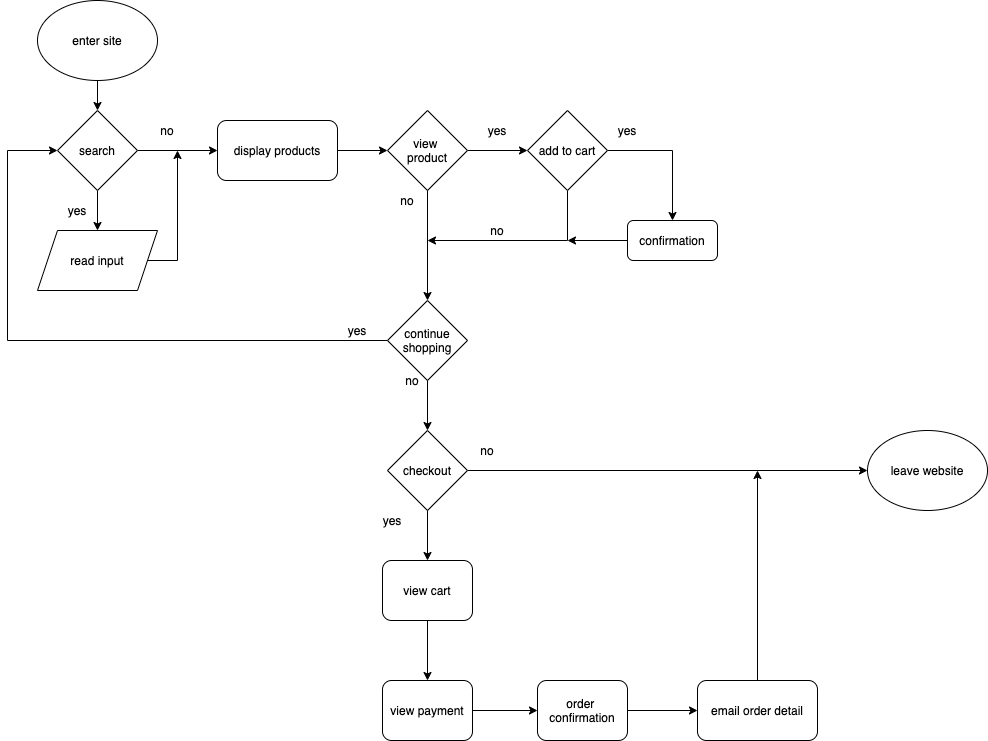

The diagram above was exported from draw.io. Its source (the exported page's mxGraphModel, read from the mxfile embedded in the PNG):
<mxGraphModel dx="482" dy="228" grid="1" gridSize="10" guides="1" tooltips="1" connect="1" arrows="1" fold="1" page="1" pageScale="1" pageWidth="850" pageHeight="1100" math="0" shadow="0">
  <root>
    <mxCell id="0" />
    <mxCell id="1" parent="0" />
    <mxCell id="4" style="edgeStyle=orthogonalEdgeStyle;rounded=0;orthogonalLoop=1;jettySize=auto;html=1;exitX=0.5;exitY=1;exitDx=0;exitDy=0;entryX=0.5;entryY=0;entryDx=0;entryDy=0;" edge="1" parent="1" source="2" target="3">
      <mxGeometry relative="1" as="geometry" />
    </mxCell>
    <mxCell id="2" value="enter site" style="ellipse;whiteSpace=wrap;html=1;" vertex="1" parent="1">
      <mxGeometry x="70" y="40" width="120" height="80" as="geometry" />
    </mxCell>
    <mxCell id="6" style="edgeStyle=orthogonalEdgeStyle;rounded=0;orthogonalLoop=1;jettySize=auto;html=1;exitX=0.5;exitY=1;exitDx=0;exitDy=0;" edge="1" parent="1" source="3" target="5">
      <mxGeometry relative="1" as="geometry" />
    </mxCell>
    <mxCell id="9" style="edgeStyle=orthogonalEdgeStyle;rounded=0;orthogonalLoop=1;jettySize=auto;html=1;exitX=1;exitY=0.5;exitDx=0;exitDy=0;entryX=0;entryY=0.5;entryDx=0;entryDy=0;" edge="1" parent="1" source="3" target="8">
      <mxGeometry relative="1" as="geometry" />
    </mxCell>
    <mxCell id="3" value="search" style="rhombus;whiteSpace=wrap;html=1;" vertex="1" parent="1">
      <mxGeometry x="90" y="150" width="80" height="80" as="geometry" />
    </mxCell>
    <mxCell id="11" style="edgeStyle=orthogonalEdgeStyle;rounded=0;orthogonalLoop=1;jettySize=auto;html=1;exitX=1;exitY=0.5;exitDx=0;exitDy=0;" edge="1" parent="1" source="5">
      <mxGeometry relative="1" as="geometry">
        <mxPoint x="210" y="190" as="targetPoint" />
      </mxGeometry>
    </mxCell>
    <mxCell id="5" value="read input" style="shape=parallelogram;perimeter=parallelogramPerimeter;whiteSpace=wrap;html=1;fixedSize=1;" vertex="1" parent="1">
      <mxGeometry x="70" y="270" width="120" height="60" as="geometry" />
    </mxCell>
    <mxCell id="7" value="yes" style="text;html=1;strokeColor=none;fillColor=none;align=center;verticalAlign=middle;whiteSpace=wrap;rounded=0;" vertex="1" parent="1">
      <mxGeometry x="90" y="240" width="40" height="20" as="geometry" />
    </mxCell>
    <mxCell id="19" style="edgeStyle=orthogonalEdgeStyle;rounded=0;orthogonalLoop=1;jettySize=auto;html=1;exitX=1;exitY=0.5;exitDx=0;exitDy=0;entryX=0;entryY=0.5;entryDx=0;entryDy=0;" edge="1" parent="1" source="8" target="12">
      <mxGeometry relative="1" as="geometry" />
    </mxCell>
    <mxCell id="8" value="display products" style="rounded=1;whiteSpace=wrap;html=1;" vertex="1" parent="1">
      <mxGeometry x="250" y="160" width="120" height="60" as="geometry" />
    </mxCell>
    <mxCell id="10" value="no" style="text;html=1;strokeColor=none;fillColor=none;align=center;verticalAlign=middle;whiteSpace=wrap;rounded=0;" vertex="1" parent="1">
      <mxGeometry x="180" y="160" width="40" height="20" as="geometry" />
    </mxCell>
    <mxCell id="15" style="edgeStyle=orthogonalEdgeStyle;rounded=0;orthogonalLoop=1;jettySize=auto;html=1;exitX=0.5;exitY=1;exitDx=0;exitDy=0;entryX=0.5;entryY=0;entryDx=0;entryDy=0;" edge="1" parent="1" source="12">
      <mxGeometry relative="1" as="geometry">
        <mxPoint x="460" y="340" as="targetPoint" />
      </mxGeometry>
    </mxCell>
    <mxCell id="17" style="edgeStyle=orthogonalEdgeStyle;rounded=0;orthogonalLoop=1;jettySize=auto;html=1;exitX=1;exitY=0.5;exitDx=0;exitDy=0;entryX=0;entryY=0.5;entryDx=0;entryDy=0;" edge="1" parent="1" source="12" target="13">
      <mxGeometry relative="1" as="geometry" />
    </mxCell>
    <mxCell id="12" value="view &lt;br&gt;product" style="rhombus;whiteSpace=wrap;html=1;" vertex="1" parent="1">
      <mxGeometry x="420" y="150" width="80" height="80" as="geometry" />
    </mxCell>
    <mxCell id="22" style="edgeStyle=orthogonalEdgeStyle;rounded=0;orthogonalLoop=1;jettySize=auto;html=1;exitX=0.5;exitY=1;exitDx=0;exitDy=0;" edge="1" parent="1" source="13">
      <mxGeometry relative="1" as="geometry">
        <mxPoint x="460" y="280" as="targetPoint" />
        <Array as="points">
          <mxPoint x="600" y="280" />
        </Array>
      </mxGeometry>
    </mxCell>
    <mxCell id="27" style="edgeStyle=orthogonalEdgeStyle;rounded=0;orthogonalLoop=1;jettySize=auto;html=1;exitX=1;exitY=0.5;exitDx=0;exitDy=0;entryX=0.5;entryY=0;entryDx=0;entryDy=0;" edge="1" parent="1" source="13" target="25">
      <mxGeometry relative="1" as="geometry" />
    </mxCell>
    <mxCell id="13" value="add to cart" style="rhombus;whiteSpace=wrap;html=1;" vertex="1" parent="1">
      <mxGeometry x="560" y="150" width="80" height="80" as="geometry" />
    </mxCell>
    <mxCell id="16" value="no" style="text;html=1;strokeColor=none;fillColor=none;align=center;verticalAlign=middle;whiteSpace=wrap;rounded=0;" vertex="1" parent="1">
      <mxGeometry x="420" y="230" width="40" height="20" as="geometry" />
    </mxCell>
    <mxCell id="18" value="yes" style="text;html=1;strokeColor=none;fillColor=none;align=center;verticalAlign=middle;whiteSpace=wrap;rounded=0;" vertex="1" parent="1">
      <mxGeometry x="510" y="160" width="40" height="20" as="geometry" />
    </mxCell>
    <mxCell id="21" value="no" style="text;html=1;strokeColor=none;fillColor=none;align=center;verticalAlign=middle;whiteSpace=wrap;rounded=0;" vertex="1" parent="1">
      <mxGeometry x="510" y="260" width="40" height="20" as="geometry" />
    </mxCell>
    <mxCell id="24" value="yes" style="text;html=1;strokeColor=none;fillColor=none;align=center;verticalAlign=middle;whiteSpace=wrap;rounded=0;" vertex="1" parent="1">
      <mxGeometry x="640" y="160" width="40" height="20" as="geometry" />
    </mxCell>
    <mxCell id="26" style="edgeStyle=orthogonalEdgeStyle;rounded=0;orthogonalLoop=1;jettySize=auto;html=1;exitX=0;exitY=0.5;exitDx=0;exitDy=0;" edge="1" parent="1" source="25">
      <mxGeometry relative="1" as="geometry">
        <mxPoint x="600" y="280" as="targetPoint" />
      </mxGeometry>
    </mxCell>
    <mxCell id="25" value="confirmation" style="rounded=1;whiteSpace=wrap;html=1;" vertex="1" parent="1">
      <mxGeometry x="660" y="260" width="90" height="40" as="geometry" />
    </mxCell>
    <mxCell id="29" style="edgeStyle=orthogonalEdgeStyle;rounded=0;orthogonalLoop=1;jettySize=auto;html=1;exitX=0;exitY=0.5;exitDx=0;exitDy=0;entryX=0;entryY=0.5;entryDx=0;entryDy=0;" edge="1" parent="1" source="28" target="3">
      <mxGeometry relative="1" as="geometry">
        <mxPoint x="50" y="250" as="targetPoint" />
        <Array as="points">
          <mxPoint x="40" y="380" />
          <mxPoint x="40" y="190" />
        </Array>
      </mxGeometry>
    </mxCell>
    <mxCell id="33" style="edgeStyle=orthogonalEdgeStyle;rounded=0;orthogonalLoop=1;jettySize=auto;html=1;exitX=0.5;exitY=1;exitDx=0;exitDy=0;entryX=0.5;entryY=0;entryDx=0;entryDy=0;" edge="1" parent="1" source="28" target="32">
      <mxGeometry relative="1" as="geometry" />
    </mxCell>
    <mxCell id="28" value="continue&lt;br&gt;shopping" style="rhombus;whiteSpace=wrap;html=1;" vertex="1" parent="1">
      <mxGeometry x="420" y="340" width="80" height="80" as="geometry" />
    </mxCell>
    <mxCell id="31" value="yes" style="text;html=1;strokeColor=none;fillColor=none;align=center;verticalAlign=middle;whiteSpace=wrap;rounded=0;" vertex="1" parent="1">
      <mxGeometry x="370" y="360" width="40" height="20" as="geometry" />
    </mxCell>
    <mxCell id="41" style="edgeStyle=orthogonalEdgeStyle;rounded=0;orthogonalLoop=1;jettySize=auto;html=1;exitX=1;exitY=0.5;exitDx=0;exitDy=0;entryX=0;entryY=0.5;entryDx=0;entryDy=0;" edge="1" parent="1" source="32" target="35">
      <mxGeometry relative="1" as="geometry" />
    </mxCell>
    <mxCell id="44" style="edgeStyle=orthogonalEdgeStyle;rounded=0;orthogonalLoop=1;jettySize=auto;html=1;exitX=0.5;exitY=1;exitDx=0;exitDy=0;entryX=0.5;entryY=0;entryDx=0;entryDy=0;" edge="1" parent="1" source="32" target="39">
      <mxGeometry relative="1" as="geometry" />
    </mxCell>
    <mxCell id="32" value="checkout" style="rhombus;whiteSpace=wrap;html=1;" vertex="1" parent="1">
      <mxGeometry x="420" y="470" width="80" height="80" as="geometry" />
    </mxCell>
    <mxCell id="34" value="no" style="text;html=1;strokeColor=none;fillColor=none;align=center;verticalAlign=middle;whiteSpace=wrap;rounded=0;" vertex="1" parent="1">
      <mxGeometry x="425" y="410" width="40" height="20" as="geometry" />
    </mxCell>
    <mxCell id="35" value="leave website" style="ellipse;whiteSpace=wrap;html=1;" vertex="1" parent="1">
      <mxGeometry x="900" y="470" width="120" height="80" as="geometry" />
    </mxCell>
    <mxCell id="37" value="no" style="text;html=1;strokeColor=none;fillColor=none;align=center;verticalAlign=middle;whiteSpace=wrap;rounded=0;" vertex="1" parent="1">
      <mxGeometry x="500" y="480" width="40" height="20" as="geometry" />
    </mxCell>
    <mxCell id="38" value="yes" style="text;html=1;strokeColor=none;fillColor=none;align=center;verticalAlign=middle;whiteSpace=wrap;rounded=0;" vertex="1" parent="1">
      <mxGeometry x="405" y="550" width="40" height="20" as="geometry" />
    </mxCell>
    <mxCell id="45" style="edgeStyle=orthogonalEdgeStyle;rounded=0;orthogonalLoop=1;jettySize=auto;html=1;exitX=0.5;exitY=1;exitDx=0;exitDy=0;entryX=0.5;entryY=0;entryDx=0;entryDy=0;" edge="1" parent="1" source="39" target="40">
      <mxGeometry relative="1" as="geometry" />
    </mxCell>
    <mxCell id="39" value="view cart" style="rounded=1;whiteSpace=wrap;html=1;" vertex="1" parent="1">
      <mxGeometry x="415" y="600" width="90" height="60" as="geometry" />
    </mxCell>
    <mxCell id="49" style="edgeStyle=orthogonalEdgeStyle;rounded=0;orthogonalLoop=1;jettySize=auto;html=1;exitX=1;exitY=0.5;exitDx=0;exitDy=0;entryX=0;entryY=0.5;entryDx=0;entryDy=0;" edge="1" parent="1" source="40" target="46">
      <mxGeometry relative="1" as="geometry" />
    </mxCell>
    <mxCell id="40" value="view payment" style="rounded=1;whiteSpace=wrap;html=1;" vertex="1" parent="1">
      <mxGeometry x="415" y="720" width="90" height="60" as="geometry" />
    </mxCell>
    <mxCell id="51" style="edgeStyle=orthogonalEdgeStyle;rounded=0;orthogonalLoop=1;jettySize=auto;html=1;exitX=1;exitY=0.5;exitDx=0;exitDy=0;entryX=0;entryY=0.5;entryDx=0;entryDy=0;" edge="1" parent="1" source="46" target="50">
      <mxGeometry relative="1" as="geometry" />
    </mxCell>
    <mxCell id="46" value="order &lt;br&gt;confirmation" style="rounded=1;whiteSpace=wrap;html=1;" vertex="1" parent="1">
      <mxGeometry x="570" y="720" width="90" height="60" as="geometry" />
    </mxCell>
    <mxCell id="52" style="edgeStyle=orthogonalEdgeStyle;rounded=0;orthogonalLoop=1;jettySize=auto;html=1;exitX=0.5;exitY=0;exitDx=0;exitDy=0;" edge="1" parent="1" source="50">
      <mxGeometry relative="1" as="geometry">
        <mxPoint x="790" y="510" as="targetPoint" />
      </mxGeometry>
    </mxCell>
    <mxCell id="50" value="email order detail" style="rounded=1;whiteSpace=wrap;html=1;" vertex="1" parent="1">
      <mxGeometry x="730" y="720" width="120" height="60" as="geometry" />
    </mxCell>
  </root>
</mxGraphModel>